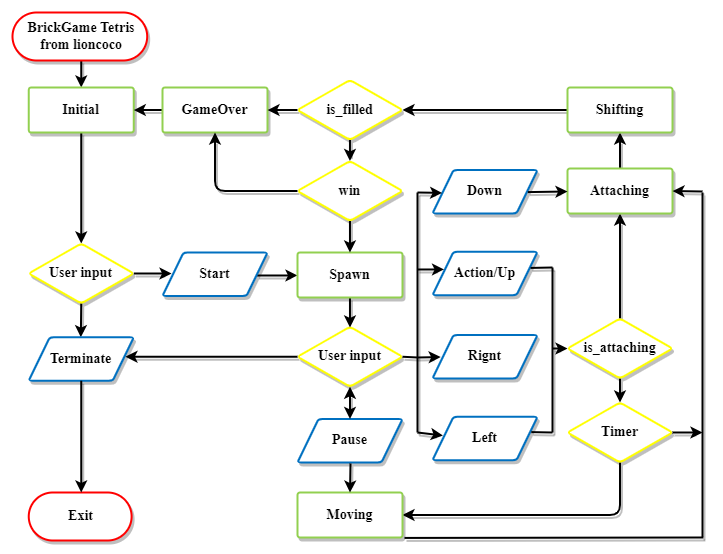

The diagram above was exported from draw.io. Its source (the exported page's mxGraphModel, read from the mxfile embedded in the PNG):
<mxGraphModel dx="1125" dy="658" grid="0" gridSize="15" guides="1" tooltips="1" connect="1" arrows="1" page="0" pageScale="1" pageWidth="1442" pageHeight="2040">
  <root>
    <mxCell id="0" />
    <mxCell id="1" parent="0" />
    <mxCell id="_MoH5bWWREpHMzjKsk1E-8" style="edgeStyle=orthogonalEdgeStyle;rounded=1;orthogonalLoop=1;jettySize=auto;html=1;exitX=0.5;exitY=1;exitDx=0;exitDy=0;exitPerimeter=0;entryX=0.5;entryY=0;entryDx=0;entryDy=0;entryPerimeter=0;shadow=1;" edge="1" parent="1" source="_MoH5bWWREpHMzjKsk1E-2" target="_MoH5bWWREpHMzjKsk1E-3">
      <mxGeometry relative="1" as="geometry" />
    </mxCell>
    <mxCell id="_MoH5bWWREpHMzjKsk1E-2" value="BrickGame Tetris&lt;br&gt;from lioncoco" style="shape=mxgraph.flowchart.start/terminator;whiteSpace=wrap;html=1;fillColor=#ffffff;strokeColor=#FF0000;strokeWidth=2;fontStyle=1;fontSize=14;shadow=1;rounded=1;" vertex="1" name="Start/Terminator" parent="1">
      <mxGeometry x="30" y="60" width="137.5" height="48" as="geometry" />
    </mxCell>
    <mxCell id="_MoH5bWWREpHMzjKsk1E-9" style="edgeStyle=orthogonalEdgeStyle;rounded=1;orthogonalLoop=1;jettySize=auto;html=1;exitX=0.5;exitY=1;exitDx=0;exitDy=0;exitPerimeter=0;entryX=0.5;entryY=0;entryDx=0;entryDy=0;entryPerimeter=0;shadow=1;" edge="1" parent="1" source="_MoH5bWWREpHMzjKsk1E-3" target="_MoH5bWWREpHMzjKsk1E-5">
      <mxGeometry relative="1" as="geometry" />
    </mxCell>
    <mxCell id="_MoH5bWWREpHMzjKsk1E-3" value="Initial" style="shape=mxgraph.flowchart.process;whiteSpace=wrap;html=1;fillColor=#ffffff;strokeColor=#92D050;strokeWidth=2;fontSize=14;fontStyle=1;shadow=1;rounded=1;" vertex="1" name="Process" parent="1">
      <mxGeometry x="46.25" y="135" width="105" height="45" as="geometry" />
    </mxCell>
    <mxCell id="_MoH5bWWREpHMzjKsk1E-40" style="edgeStyle=orthogonalEdgeStyle;rounded=1;orthogonalLoop=1;jettySize=auto;html=1;exitX=0.5;exitY=1;exitDx=0;exitDy=0;exitPerimeter=0;entryX=0.496;entryY=0;entryDx=0;entryDy=0;entryPerimeter=0;shadow=1;" edge="1" parent="1" source="_MoH5bWWREpHMzjKsk1E-5" target="_MoH5bWWREpHMzjKsk1E-12">
      <mxGeometry relative="1" as="geometry" />
    </mxCell>
    <mxCell id="_MoH5bWWREpHMzjKsk1E-44" style="edgeStyle=orthogonalEdgeStyle;rounded=1;orthogonalLoop=1;jettySize=auto;html=1;exitX=1;exitY=0.5;exitDx=0;exitDy=0;exitPerimeter=0;entryX=0.086;entryY=0.483;entryDx=0;entryDy=0;entryPerimeter=0;shadow=1;" edge="1" parent="1" source="_MoH5bWWREpHMzjKsk1E-5" target="_MoH5bWWREpHMzjKsk1E-14">
      <mxGeometry relative="1" as="geometry" />
    </mxCell>
    <mxCell id="_MoH5bWWREpHMzjKsk1E-5" value="User input" style="shape=mxgraph.flowchart.decision;whiteSpace=wrap;html=1;fillColor=#ffffff;strokeColor=#FFFF00;strokeWidth=2;fontSize=14;fontStyle=1;shadow=1;rounded=1;" vertex="1" name="Decision" parent="1">
      <mxGeometry x="46.25" y="291" width="105" height="60" as="geometry" />
    </mxCell>
    <mxCell id="_MoH5bWWREpHMzjKsk1E-11" value="Exit" style="shape=mxgraph.flowchart.start/terminator;whiteSpace=wrap;html=1;fillColor=#ffffff;strokeColor=#FF0000;strokeWidth=2;fontStyle=1;fontSize=14;shadow=1;rounded=1;" vertex="1" name="Start/Terminator" parent="1">
      <mxGeometry x="46.25" y="540" width="105" height="48" as="geometry" />
    </mxCell>
    <mxCell id="_MoH5bWWREpHMzjKsk1E-12" value="Terminate" style="shape=mxgraph.flowchart.data;whiteSpace=wrap;html=1;fillColor=#ffffff;strokeColor=#0070C0;strokeWidth=2;fontStyle=1;fontSize=14;shadow=1;rounded=1;" vertex="1" name="Data" parent="1">
      <mxGeometry x="46.25" y="384.75" width="105" height="43.5" as="geometry" />
    </mxCell>
    <mxCell id="_MoH5bWWREpHMzjKsk1E-45" value="" style="edgeStyle=orthogonalEdgeStyle;rounded=1;orthogonalLoop=1;jettySize=auto;html=1;exitX=0.901;exitY=0.526;exitDx=0;exitDy=0;exitPerimeter=0;shadow=1;" edge="1" parent="1" source="_MoH5bWWREpHMzjKsk1E-14" target="_MoH5bWWREpHMzjKsk1E-31">
      <mxGeometry relative="1" as="geometry">
        <Array as="points">
          <mxPoint x="305" y="322" />
          <mxPoint x="305" y="322" />
        </Array>
      </mxGeometry>
    </mxCell>
    <mxCell id="_MoH5bWWREpHMzjKsk1E-14" value="Start" style="shape=mxgraph.flowchart.data;whiteSpace=wrap;html=1;fillColor=#ffffff;strokeColor=#0070C0;strokeWidth=2;fontStyle=1;fontSize=14;shadow=1;rounded=1;" vertex="1" name="Process" parent="1">
      <mxGeometry x="180" y="300" width="105" height="43.5" as="geometry" />
    </mxCell>
    <mxCell id="_MoH5bWWREpHMzjKsk1E-78" style="edgeStyle=orthogonalEdgeStyle;rounded=1;orthogonalLoop=1;jettySize=auto;html=1;exitX=0.5;exitY=1;exitDx=0;exitDy=0;exitPerimeter=0;entryX=1;entryY=0.5;entryDx=0;entryDy=0;entryPerimeter=0;shadow=1;" edge="1" parent="1" source="_MoH5bWWREpHMzjKsk1E-16" target="_MoH5bWWREpHMzjKsk1E-19">
      <mxGeometry relative="1" as="geometry">
        <mxPoint x="637.4285714285713" y="555" as="targetPoint" />
      </mxGeometry>
    </mxCell>
    <mxCell id="_MoH5bWWREpHMzjKsk1E-16" value="Timer" style="shape=mxgraph.flowchart.decision;whiteSpace=wrap;html=1;fillColor=#ffffff;strokeColor=#FFFF00;strokeWidth=2;fontSize=14;fontStyle=1;shadow=1;rounded=1;" vertex="1" name="Decision" parent="1">
      <mxGeometry x="585" y="450" width="105" height="60" as="geometry" />
    </mxCell>
    <mxCell id="_MoH5bWWREpHMzjKsk1E-19" value="Moving" style="shape=mxgraph.flowchart.process;whiteSpace=wrap;html=1;fillColor=#ffffff;strokeColor=#92D050;strokeWidth=2;fontSize=14;fontStyle=1;shadow=1;rounded=1;" vertex="1" name="Process" parent="1">
      <mxGeometry x="315" y="540" width="105" height="45" as="geometry" />
    </mxCell>
    <mxCell id="_MoH5bWWREpHMzjKsk1E-76" style="edgeStyle=orthogonalEdgeStyle;rounded=1;orthogonalLoop=1;jettySize=auto;html=1;exitX=0.5;exitY=1;exitDx=0;exitDy=0;exitPerimeter=0;entryX=0.5;entryY=0;entryDx=0;entryDy=0;entryPerimeter=0;shadow=1;" edge="1" parent="1" source="_MoH5bWWREpHMzjKsk1E-21" target="_MoH5bWWREpHMzjKsk1E-16">
      <mxGeometry relative="1" as="geometry" />
    </mxCell>
    <mxCell id="_MoH5bWWREpHMzjKsk1E-82" style="edgeStyle=orthogonalEdgeStyle;rounded=1;orthogonalLoop=1;jettySize=auto;html=1;exitX=0.5;exitY=0;exitDx=0;exitDy=0;exitPerimeter=0;entryX=0.5;entryY=1;entryDx=0;entryDy=0;entryPerimeter=0;shadow=1;" edge="1" parent="1" source="_MoH5bWWREpHMzjKsk1E-21" target="_MoH5bWWREpHMzjKsk1E-29">
      <mxGeometry relative="1" as="geometry" />
    </mxCell>
    <mxCell id="_MoH5bWWREpHMzjKsk1E-21" value="is_attaching" style="shape=mxgraph.flowchart.decision;whiteSpace=wrap;html=1;fillColor=#ffffff;strokeColor=#FFFF00;strokeWidth=2;fontSize=14;fontStyle=1;shadow=1;rounded=1;" vertex="1" name="Decision" parent="1">
      <mxGeometry x="585" y="366" width="105" height="60" as="geometry" />
    </mxCell>
    <mxCell id="_MoH5bWWREpHMzjKsk1E-22" value="Pause" style="shape=mxgraph.flowchart.data;whiteSpace=wrap;html=1;fillColor=#ffffff;strokeColor=#0070C0;strokeWidth=2;fontStyle=1;fontSize=14;shadow=1;rounded=1;" vertex="1" name="Data" parent="1">
      <mxGeometry x="315" y="466.5" width="105" height="43.5" as="geometry" />
    </mxCell>
    <mxCell id="_MoH5bWWREpHMzjKsk1E-24" value="Left" style="shape=mxgraph.flowchart.data;whiteSpace=wrap;html=1;fillColor=#ffffff;strokeColor=#0070C0;strokeWidth=2;fontStyle=1;fontSize=14;shadow=1;rounded=1;" vertex="1" name="Data" parent="1">
      <mxGeometry x="450" y="464.25" width="105" height="43.5" as="geometry" />
    </mxCell>
    <mxCell id="_MoH5bWWREpHMzjKsk1E-25" value="Rignt" style="shape=mxgraph.flowchart.data;whiteSpace=wrap;html=1;fillColor=#ffffff;strokeColor=#0070C0;strokeWidth=2;fontStyle=1;fontSize=14;shadow=1;rounded=1;" vertex="1" name="Data" parent="1">
      <mxGeometry x="450" y="382.5" width="105" height="43.5" as="geometry" />
    </mxCell>
    <mxCell id="_MoH5bWWREpHMzjKsk1E-26" value="Action/Up" style="shape=mxgraph.flowchart.data;whiteSpace=wrap;html=1;fillColor=#ffffff;strokeColor=#0070C0;strokeWidth=2;fontStyle=1;fontSize=14;shadow=1;rounded=1;" vertex="1" name="Data" parent="1">
      <mxGeometry x="450" y="299.25" width="105" height="43.5" as="geometry" />
    </mxCell>
    <mxCell id="_MoH5bWWREpHMzjKsk1E-27" value="Down" style="shape=mxgraph.flowchart.data;whiteSpace=wrap;html=1;fillColor=#ffffff;strokeColor=#0070C0;strokeWidth=2;fontStyle=1;fontSize=14;shadow=1;rounded=1;" vertex="1" name="Data" parent="1">
      <mxGeometry x="450" y="217.5" width="105" height="43.5" as="geometry" />
    </mxCell>
    <mxCell id="_MoH5bWWREpHMzjKsk1E-86" style="edgeStyle=orthogonalEdgeStyle;rounded=1;orthogonalLoop=1;jettySize=auto;html=1;exitX=0.5;exitY=0;exitDx=0;exitDy=0;exitPerimeter=0;entryX=0.5;entryY=1;entryDx=0;entryDy=0;entryPerimeter=0;shadow=1;" edge="1" parent="1" source="_MoH5bWWREpHMzjKsk1E-29" target="_MoH5bWWREpHMzjKsk1E-32">
      <mxGeometry relative="1" as="geometry" />
    </mxCell>
    <mxCell id="_MoH5bWWREpHMzjKsk1E-29" value="Attaching" style="shape=mxgraph.flowchart.process;whiteSpace=wrap;html=1;fillColor=#ffffff;strokeColor=#92D050;strokeWidth=2;fontSize=14;fontStyle=1;shadow=1;rounded=1;" vertex="1" name="Process" parent="1">
      <mxGeometry x="585" y="216" width="105" height="45" as="geometry" />
    </mxCell>
    <mxCell id="_MoH5bWWREpHMzjKsk1E-81" style="edgeStyle=orthogonalEdgeStyle;rounded=1;orthogonalLoop=1;jettySize=auto;html=1;exitX=0;exitY=0.5;exitDx=0;exitDy=0;exitPerimeter=0;entryX=0.921;entryY=0.446;entryDx=0;entryDy=0;entryPerimeter=0;shadow=1;" edge="1" parent="1" source="_MoH5bWWREpHMzjKsk1E-30" target="_MoH5bWWREpHMzjKsk1E-12">
      <mxGeometry relative="1" as="geometry" />
    </mxCell>
    <mxCell id="_MoH5bWWREpHMzjKsk1E-30" value="User input" style="shape=mxgraph.flowchart.decision;whiteSpace=wrap;html=1;fillColor=#ffffff;strokeColor=#FFFF00;strokeWidth=2;fontSize=14;fontStyle=1;shadow=1;rounded=1;" vertex="1" name="Decision" parent="1">
      <mxGeometry x="315" y="374.25" width="105" height="60" as="geometry" />
    </mxCell>
    <mxCell id="_MoH5bWWREpHMzjKsk1E-48" style="edgeStyle=orthogonalEdgeStyle;rounded=1;orthogonalLoop=1;jettySize=auto;html=1;shadow=1;" edge="1" parent="1" source="_MoH5bWWREpHMzjKsk1E-31">
      <mxGeometry relative="1" as="geometry">
        <mxPoint x="367.5" y="375" as="targetPoint" />
      </mxGeometry>
    </mxCell>
    <mxCell id="_MoH5bWWREpHMzjKsk1E-31" value="Spawn" style="shape=mxgraph.flowchart.process;whiteSpace=wrap;html=1;fillColor=#ffffff;strokeColor=#92D050;strokeWidth=2;fontSize=14;fontStyle=1;shadow=1;rounded=1;" vertex="1" name="Process" parent="1">
      <mxGeometry x="315" y="300" width="105" height="45" as="geometry" />
    </mxCell>
    <mxCell id="_MoH5bWWREpHMzjKsk1E-87" style="edgeStyle=orthogonalEdgeStyle;rounded=1;orthogonalLoop=1;jettySize=auto;html=1;entryX=1;entryY=0.5;entryDx=0;entryDy=0;entryPerimeter=0;shadow=1;" edge="1" parent="1" source="_MoH5bWWREpHMzjKsk1E-32" target="_MoH5bWWREpHMzjKsk1E-34">
      <mxGeometry relative="1" as="geometry" />
    </mxCell>
    <mxCell id="_MoH5bWWREpHMzjKsk1E-32" value="Shifting" style="shape=mxgraph.flowchart.process;whiteSpace=wrap;html=1;fillColor=#ffffff;strokeColor=#92D050;strokeWidth=2;fontSize=14;fontStyle=1;shadow=1;rounded=1;" vertex="1" name="Process" parent="1">
      <mxGeometry x="585" y="135" width="105" height="45" as="geometry" />
    </mxCell>
    <mxCell id="_MoH5bWWREpHMzjKsk1E-53" value="" style="edgeStyle=orthogonalEdgeStyle;rounded=1;orthogonalLoop=1;jettySize=auto;html=1;shadow=1;" edge="1" parent="1" source="_MoH5bWWREpHMzjKsk1E-33" target="_MoH5bWWREpHMzjKsk1E-3">
      <mxGeometry relative="1" as="geometry" />
    </mxCell>
    <mxCell id="_MoH5bWWREpHMzjKsk1E-33" value="GameOver" style="shape=mxgraph.flowchart.process;whiteSpace=wrap;html=1;fillColor=#ffffff;strokeColor=#92D050;strokeWidth=2;fontSize=14;fontStyle=1;shadow=1;rounded=1;" vertex="1" name="Process" parent="1">
      <mxGeometry x="180" y="135" width="105" height="45" as="geometry" />
    </mxCell>
    <mxCell id="_MoH5bWWREpHMzjKsk1E-51" value="" style="edgeStyle=orthogonalEdgeStyle;rounded=1;orthogonalLoop=1;jettySize=auto;html=1;shadow=1;" edge="1" parent="1" source="_MoH5bWWREpHMzjKsk1E-34" target="_MoH5bWWREpHMzjKsk1E-39">
      <mxGeometry relative="1" as="geometry" />
    </mxCell>
    <mxCell id="_MoH5bWWREpHMzjKsk1E-52" value="" style="edgeStyle=orthogonalEdgeStyle;rounded=1;orthogonalLoop=1;jettySize=auto;html=1;shadow=1;" edge="1" parent="1" source="_MoH5bWWREpHMzjKsk1E-34" target="_MoH5bWWREpHMzjKsk1E-33">
      <mxGeometry relative="1" as="geometry" />
    </mxCell>
    <mxCell id="_MoH5bWWREpHMzjKsk1E-34" value="is_filled" style="shape=mxgraph.flowchart.decision;whiteSpace=wrap;html=1;fillColor=#ffffff;strokeColor=#FFFF00;strokeWidth=2;fontSize=14;fontStyle=1;shadow=1;rounded=1;" vertex="1" name="Decision" parent="1">
      <mxGeometry x="315" y="127.5" width="105" height="60" as="geometry" />
    </mxCell>
    <mxCell id="_MoH5bWWREpHMzjKsk1E-50" value="" style="edgeStyle=orthogonalEdgeStyle;rounded=1;orthogonalLoop=1;jettySize=auto;html=1;shadow=1;" edge="1" parent="1" source="_MoH5bWWREpHMzjKsk1E-39" target="_MoH5bWWREpHMzjKsk1E-31">
      <mxGeometry relative="1" as="geometry" />
    </mxCell>
    <mxCell id="_MoH5bWWREpHMzjKsk1E-54" style="edgeStyle=orthogonalEdgeStyle;rounded=1;orthogonalLoop=1;jettySize=auto;html=1;exitX=0;exitY=0.5;exitDx=0;exitDy=0;exitPerimeter=0;entryX=0.5;entryY=1;entryDx=0;entryDy=0;entryPerimeter=0;shadow=1;" edge="1" parent="1" source="_MoH5bWWREpHMzjKsk1E-39" target="_MoH5bWWREpHMzjKsk1E-33">
      <mxGeometry relative="1" as="geometry">
        <mxPoint x="225" y="238.28571428571428" as="targetPoint" />
      </mxGeometry>
    </mxCell>
    <mxCell id="_MoH5bWWREpHMzjKsk1E-39" value="win" style="shape=mxgraph.flowchart.decision;whiteSpace=wrap;html=1;fillColor=#ffffff;strokeColor=#FFFF00;strokeWidth=2;fontSize=14;fontStyle=1;shadow=1;rounded=1;" vertex="1" name="Decision" parent="1">
      <mxGeometry x="315" y="208.5" width="105" height="60" as="geometry" />
    </mxCell>
    <mxCell id="_MoH5bWWREpHMzjKsk1E-57" value="" style="endArrow=classic;startArrow=classic;html=1;rounded=1;entryX=0.5;entryY=1;entryDx=0;entryDy=0;entryPerimeter=0;shadow=1;" edge="1" name="Bidirectional Connector" parent="1" source="_MoH5bWWREpHMzjKsk1E-22" target="_MoH5bWWREpHMzjKsk1E-30">
      <mxGeometry width="50" height="50" relative="1" as="geometry">
        <mxPoint x="390" y="530" as="sourcePoint" />
        <mxPoint x="440" y="480" as="targetPoint" />
      </mxGeometry>
    </mxCell>
    <mxCell id="_MoH5bWWREpHMzjKsk1E-60" value="" style="endArrow=none;html=1;rounded=1;shadow=1;" edge="1" name="LineA" parent="1">
      <mxGeometry width="50" height="50" relative="1" as="geometry">
        <mxPoint x="435" y="480" as="sourcePoint" />
        <mxPoint x="435" y="240" as="targetPoint" />
      </mxGeometry>
    </mxCell>
    <mxCell id="_MoH5bWWREpHMzjKsk1E-64" value="" style="endArrow=classic;html=1;rounded=1;entryX=0.099;entryY=0.432;entryDx=0;entryDy=0;entryPerimeter=0;shadow=1;" edge="1" name="Directional Connector" parent="1" target="_MoH5bWWREpHMzjKsk1E-24">
      <mxGeometry width="50" height="50" relative="1" as="geometry">
        <mxPoint x="435" y="480" as="sourcePoint" />
        <mxPoint x="455" y="420" as="targetPoint" />
      </mxGeometry>
    </mxCell>
    <mxCell id="_MoH5bWWREpHMzjKsk1E-65" value="" style="endArrow=classic;html=1;rounded=1;entryX=0.092;entryY=0.526;entryDx=0;entryDy=0;entryPerimeter=0;shadow=1;" edge="1" name="Directional Connector" parent="1" target="_MoH5bWWREpHMzjKsk1E-27">
      <mxGeometry width="50" height="50" relative="1" as="geometry">
        <mxPoint x="435" y="240" as="sourcePoint" />
        <mxPoint x="455" y="270" as="targetPoint" />
      </mxGeometry>
    </mxCell>
    <mxCell id="_MoH5bWWREpHMzjKsk1E-66" value="" style="endArrow=classic;html=1;rounded=1;entryX=0.11;entryY=0.407;entryDx=0;entryDy=0;entryPerimeter=0;shadow=1;" edge="1" name="Directional Connector" parent="1" target="_MoH5bWWREpHMzjKsk1E-26">
      <mxGeometry width="50" height="50" relative="1" as="geometry">
        <mxPoint x="435" y="317" as="sourcePoint" />
        <mxPoint x="455" y="375" as="targetPoint" />
      </mxGeometry>
    </mxCell>
    <mxCell id="_MoH5bWWREpHMzjKsk1E-67" value="" style="endArrow=classic;html=1;rounded=1;entryX=0.078;entryY=0.507;entryDx=0;entryDy=0;entryPerimeter=0;shadow=1;" edge="1" name="Directional Connector" parent="1" target="_MoH5bWWREpHMzjKsk1E-25">
      <mxGeometry width="50" height="50" relative="1" as="geometry">
        <mxPoint x="435" y="405" as="sourcePoint" />
        <mxPoint x="455" y="375" as="targetPoint" />
      </mxGeometry>
    </mxCell>
    <mxCell id="_MoH5bWWREpHMzjKsk1E-69" value="" style="endArrow=none;html=1;rounded=1;exitX=1;exitY=0.5;exitDx=0;exitDy=0;exitPerimeter=0;shadow=1;" edge="1" name="LineA" parent="1" source="_MoH5bWWREpHMzjKsk1E-30">
      <mxGeometry width="50" height="50" relative="1" as="geometry">
        <mxPoint x="405" y="425" as="sourcePoint" />
        <mxPoint x="435" y="405" as="targetPoint" />
      </mxGeometry>
    </mxCell>
    <mxCell id="_MoH5bWWREpHMzjKsk1E-71" value="" style="endArrow=classic;html=1;rounded=1;exitX=0.908;exitY=0.508;exitDx=0;exitDy=0;exitPerimeter=0;shadow=1;" edge="1" name="Directional Connector" parent="1" source="_MoH5bWWREpHMzjKsk1E-27">
      <mxGeometry width="50" height="50" relative="1" as="geometry">
        <mxPoint x="495" y="260" as="sourcePoint" />
        <mxPoint x="585" y="239" as="targetPoint" />
      </mxGeometry>
    </mxCell>
    <mxCell id="_MoH5bWWREpHMzjKsk1E-72" value="" style="endArrow=none;html=1;rounded=1;shadow=1;" edge="1" name="LineA" parent="1">
      <mxGeometry width="50" height="50" relative="1" as="geometry">
        <mxPoint x="570" y="480" as="sourcePoint" />
        <mxPoint x="570" y="315" as="targetPoint" />
      </mxGeometry>
    </mxCell>
    <mxCell id="_MoH5bWWREpHMzjKsk1E-73" value="" style="endArrow=none;html=1;rounded=1;exitX=0.934;exitY=0.372;exitDx=0;exitDy=0;exitPerimeter=0;shadow=1;" edge="1" name="LineA" parent="1" source="_MoH5bWWREpHMzjKsk1E-26">
      <mxGeometry width="50" height="50" relative="1" as="geometry">
        <mxPoint x="495" y="410" as="sourcePoint" />
        <mxPoint x="570" y="315" as="targetPoint" />
      </mxGeometry>
    </mxCell>
    <mxCell id="_MoH5bWWREpHMzjKsk1E-74" value="" style="endArrow=none;html=1;rounded=1;exitX=0.941;exitY=0.353;exitDx=0;exitDy=0;exitPerimeter=0;shadow=1;" edge="1" name="LineA" parent="1" source="_MoH5bWWREpHMzjKsk1E-24">
      <mxGeometry width="50" height="50" relative="1" as="geometry">
        <mxPoint x="495" y="410" as="sourcePoint" />
        <mxPoint x="570" y="480" as="targetPoint" />
      </mxGeometry>
    </mxCell>
    <mxCell id="_MoH5bWWREpHMzjKsk1E-75" value="" style="endArrow=classic;html=1;rounded=1;entryX=0;entryY=0.5;entryDx=0;entryDy=0;entryPerimeter=0;shadow=1;" edge="1" name="Directional Connector" parent="1" target="_MoH5bWWREpHMzjKsk1E-21">
      <mxGeometry width="50" height="50" relative="1" as="geometry">
        <mxPoint x="570" y="396" as="sourcePoint" />
        <mxPoint x="545" y="405" as="targetPoint" />
      </mxGeometry>
    </mxCell>
    <mxCell id="_MoH5bWWREpHMzjKsk1E-79" value="" style="endArrow=classic;html=1;rounded=1;entryX=0.5;entryY=0;entryDx=0;entryDy=0;entryPerimeter=0;shadow=1;" edge="1" name="Directional Connector" parent="1" target="_MoH5bWWREpHMzjKsk1E-19">
      <mxGeometry width="50" height="50" relative="1" as="geometry">
        <mxPoint x="368" y="511" as="sourcePoint" />
        <mxPoint x="545" y="465" as="targetPoint" />
      </mxGeometry>
    </mxCell>
    <mxCell id="_MoH5bWWREpHMzjKsk1E-80" value="" style="endArrow=classic;html=1;rounded=1;entryX=0.5;entryY=0;entryDx=0;entryDy=0;entryPerimeter=0;shadow=1;" edge="1" name="Directional Connector" parent="1" source="_MoH5bWWREpHMzjKsk1E-12" target="_MoH5bWWREpHMzjKsk1E-11">
      <mxGeometry width="50" height="50" relative="1" as="geometry">
        <mxPoint x="390" y="365" as="sourcePoint" />
        <mxPoint x="440" y="315" as="targetPoint" />
      </mxGeometry>
    </mxCell>
    <mxCell id="_MoH5bWWREpHMzjKsk1E-83" value="" style="endArrow=classic;html=1;rounded=1;entryX=1;entryY=0.5;entryDx=0;entryDy=0;entryPerimeter=0;shadow=1;" edge="1" name="Directional Connector" parent="1" target="_MoH5bWWREpHMzjKsk1E-29">
      <mxGeometry width="50" height="50" relative="1" as="geometry">
        <mxPoint x="720" y="239" as="sourcePoint" />
        <mxPoint x="500" y="390" as="targetPoint" />
      </mxGeometry>
    </mxCell>
    <mxCell id="_MoH5bWWREpHMzjKsk1E-84" value="" style="endArrow=none;html=1;rounded=1;exitX=1.012;exitY=0.943;exitDx=0;exitDy=0;exitPerimeter=0;shadow=1;" edge="1" name="LineA" parent="1">
      <mxGeometry width="50" height="50" relative="1" as="geometry">
        <mxPoint x="422" y="585.435" as="sourcePoint" />
        <mxPoint x="720.74" y="585" as="targetPoint" />
      </mxGeometry>
    </mxCell>
    <mxCell id="_MoH5bWWREpHMzjKsk1E-85" value="" style="endArrow=none;html=1;rounded=1;shadow=1;" edge="1" name="LineA" parent="1">
      <mxGeometry width="50" height="50" relative="1" as="geometry">
        <mxPoint x="720" y="585" as="sourcePoint" />
        <mxPoint x="720" y="240" as="targetPoint" />
      </mxGeometry>
    </mxCell>
    <mxCell id="_MoH5bWWREpHMzjKsk1E-89" value="" style="endArrow=classic;html=1;rounded=1;exitX=1;exitY=0.5;exitDx=0;exitDy=0;exitPerimeter=0;shadow=1;" edge="1" name="Directional Connector" parent="1" source="_MoH5bWWREpHMzjKsk1E-16">
      <mxGeometry width="50" height="50" relative="1" as="geometry">
        <mxPoint x="540" y="500" as="sourcePoint" />
        <mxPoint x="720" y="480" as="targetPoint" />
      </mxGeometry>
    </mxCell>
  </root>
</mxGraphModel>